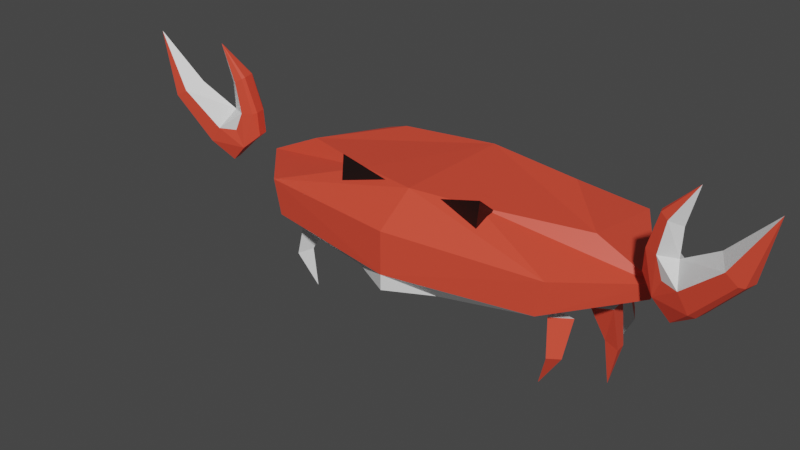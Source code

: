 # Source: crab.blend  (saved by Blender 2.83.19; exported with 4.5.12 LTS)
import bpy
from mathutils import Matrix  # noqa: F401  (used for matrix-valued properties, if any)

bpy.ops.wm.read_factory_settings(use_empty=True)
scene = bpy.context.scene
scene.name = 'Scene'

# ---- collections
col_collection = bpy.data.collections.new('Collection'); scene.collection.children.link(col_collection)

# ---- materials (node trees are filled in below, after node groups)
mat_shell = bpy.data.materials.new('Shell')
mat_shell.use_transparent_shadow = False
mat_edge = bpy.data.materials.new('Edge')
mat_edge.use_transparent_shadow = False
mat_eyes = bpy.data.materials.new('Eyes')
mat_eyes.use_transparent_shadow = False

# ---- material node trees
mat_shell.use_nodes = True; mat_shell.node_tree.nodes.clear()
_N = mat_shell.node_tree.nodes; _L = mat_shell.node_tree.links
n0 = _N.new('ShaderNodeBsdfPrincipled'); n0.name = 'Principled BSDF'; n0.location = (10, 300)
n0.distribution = 'GGX'
n0.subsurface_method = 'BURLEY'
n0.inputs[0].default_value = (0.8, 0.06998, 0.03708, 1.0)
n0.inputs[3].default_value = 1.45
n0.inputs[27].default_value = (0.0, 0.0, 0.0, 1.0)
n0.inputs[28].default_value = 1.0
n1 = _N.new('ShaderNodeOutputMaterial'); n1.name = 'Material Output'; n1.location = (300, 300)
_L.new(n0.outputs[0], n1.inputs[0])
n1.is_active_output = True
mat_edge.use_nodes = True; mat_edge.node_tree.nodes.clear()
_N = mat_edge.node_tree.nodes; _L = mat_edge.node_tree.links
n0 = _N.new('ShaderNodeBsdfPrincipled'); n0.name = 'Principled BSDF'; n0.location = (10, 300)
n0.distribution = 'GGX'
n0.subsurface_method = 'BURLEY'
n0.inputs[3].default_value = 1.45
n0.inputs[27].default_value = (0.0, 0.0, 0.0, 1.0)
n0.inputs[28].default_value = 1.0
n1 = _N.new('ShaderNodeOutputMaterial'); n1.name = 'Material Output'; n1.location = (300, 300)
_L.new(n0.outputs[0], n1.inputs[0])
n1.is_active_output = True
mat_eyes.use_nodes = True; mat_eyes.node_tree.nodes.clear()
_N = mat_eyes.node_tree.nodes; _L = mat_eyes.node_tree.links
n0 = _N.new('ShaderNodeBsdfPrincipled'); n0.name = 'Principled BSDF'; n0.location = (10, 300)
n0.distribution = 'GGX'
n0.subsurface_method = 'BURLEY'
n0.inputs[0].default_value = (0.007194, 0.002017, 0.001443, 1.0)
n0.inputs[3].default_value = 1.45
n0.inputs[27].default_value = (0.0, 0.0, 0.0, 1.0)
n0.inputs[28].default_value = 1.0
n1 = _N.new('ShaderNodeOutputMaterial'); n1.name = 'Material Output'; n1.location = (300, 300)
_L.new(n0.outputs[0], n1.inputs[0])
n1.is_active_output = True

# ---- world
world_world = bpy.data.worlds.new('World'); scene.world = world_world
world_world.use_nodes = True; world_world.node_tree.nodes.clear()
_N = world_world.node_tree.nodes; _L = world_world.node_tree.links
n0 = _N.new('ShaderNodeOutputWorld'); n0.name = 'World Output'; n0.location = (300, 300)
n1 = _N.new('ShaderNodeBackground'); n1.name = 'Background'; n1.location = (10, 300)
n1.inputs[0].default_value = (0.05088, 0.05088, 0.05088, 1.0)
_L.new(n1.outputs[0], n0.inputs[0])
n0.is_active_output = True
world_world.color = (0.05088, 0.05088, 0.05088)
world_world.use_sun_shadow = False
world_world.sun_shadow_jitter_overblur = 0.0

# ---- meshes
me_cylinder = bpy.data.meshes.new('Cylinder')
me_cylinder.from_pydata([(-12.65, -1.347, 8.295), (-14.51, -1.822, 9.504), (-13.09, -2.195, 7.36), (-15.02, -2.604, 9.093), (-13.66, -2.252, 6.523), (-15.63, -2.698, 8.721), (-13.87, -1.937, 6.336), (-15.83, -2.484, 8.638), (-14.0, -1.415, 6.336), (-15.99, -1.878, 8.638), (-13.97, -1.037, 6.523), (-15.91, -1.595, 8.721), (-13.44, -0.8126, 7.36), (-15.33, -1.381, 9.093), (-16.74, -2.394, 11.9), (-12.69, -1.357, 9.724), (-11.83, -1.731, 8.346), (-12.14, -1.756, 9.962), (-11.23, -1.522, 8.383), (-11.76, -1.62, 10.18), (-11.15, -1.269, 8.391), (-11.71, -1.442, 10.23), (-11.3, -0.6911, 8.391), (-11.87, -0.8107, 10.23), (-11.49, -0.509, 8.383), (-12.0, -0.6772, 10.18), (-12.11, -0.6133, 8.346), (-12.4, -0.7387, 9.962), (-13.23, -1.494, 11.73), (-12.22, -1.821, 7.364), (-11.83, -1.729, 6.433), (-11.07, -1.25, 7.159), (-11.22, -0.6719, 7.159), (-12.11, -0.6149, 6.433), (-12.54, -0.5705, 7.364), (-12.71, -1.64, 5.528), (-12.85, -1.118, 5.528), (-7.209, -1.544, 2.022), (-6.683, -0.7566, 3.525), (-7.533, -2.323, 1.933), (-7.304, -2.029, 3.822), (-7.998, -1.77, 1.806), (-8.087, -1.096, 3.608), (-6.828, -1.681, 0.03819), (-7.938, 0.554, 3.359), (-8.826, 0.4995, 2.021), (-9.631, 0.2491, 1.924), (-9.241, 0.234, 3.899), (-9.505, 0.963, 1.811), (-9.029, 1.437, 3.709), (-9.27, 0.2635, 0.03024), (-7.404, 2.385, 3.479), (-7.994, 3.174, 2.029), (-8.799, 3.276, 1.784), (-8.847, 2.46, 3.542), (-8.445, 3.89, 1.974), (-8.25, 3.494, 3.862), (-7.902, 3.723, 0.08335), (12.65, -1.347, 8.295), (14.51, -1.822, 9.504), (13.09, -2.195, 7.36), (15.02, -2.604, 9.093), (13.66, -2.252, 6.523), (15.63, -2.698, 8.721), (13.87, -1.937, 6.336), (15.83, -2.484, 8.638), (14.0, -1.415, 6.336), (15.99, -1.878, 8.638), (13.97, -1.037, 6.523), (15.91, -1.595, 8.721), (13.44, -0.8126, 7.36), (15.33, -1.381, 9.093), (16.74, -2.394, 11.9), (12.69, -1.357, 9.724), (11.83, -1.731, 8.346), (12.14, -1.756, 9.962), (11.23, -1.522, 8.383), (11.76, -1.62, 10.18), (11.15, -1.269, 8.391), (11.71, -1.442, 10.23), (11.3, -0.6911, 8.391), (11.87, -0.8107, 10.23), (11.49, -0.509, 8.383), (12.0, -0.6772, 10.18), (12.11, -0.6133, 8.346), (12.4, -0.7387, 9.962), (13.23, -1.494, 11.73), (12.22, -1.821, 7.364), (11.83, -1.729, 6.433), (11.07, -1.25, 7.159), (11.22, -0.6719, 7.159), (12.11, -0.6149, 6.433), (12.54, -0.5705, 7.364), (12.71, -1.64, 5.528), (12.85, -1.118, 5.528), (7.209, -1.544, 2.022), (6.683, -0.7566, 3.525), (7.533, -2.323, 1.933), (7.304, -2.029, 3.822), (7.998, -1.77, 1.806), (8.087, -1.096, 3.608), (6.828, -1.681, 0.03819), (7.938, 0.554, 3.359), (8.826, 0.4995, 2.021), (9.631, 0.2491, 1.924), (9.241, 0.234, 3.899), (9.505, 0.963, 1.811), (9.029, 1.437, 3.709), (9.27, 0.2635, 0.03024), (7.404, 2.385, 3.479), (7.994, 3.174, 2.029), (8.799, 3.276, 1.784), (8.847, 2.46, 3.542), (8.445, 3.89, 1.974), (8.25, 3.494, 3.862), (7.902, 3.723, 0.08335)], [], [(0, 1, 3, 2), (2, 3, 5, 4), (4, 5, 7, 6), (6, 7, 9, 8), (8, 9, 11, 10), (11, 9, 14), (10, 11, 13, 12), (12, 13, 1, 0), (4, 6, 35, 30), (3, 1, 14), (7, 5, 14), (13, 11, 14), (9, 7, 14), (1, 13, 14), (5, 3, 14), (0, 16, 17, 15), (16, 18, 19, 17), (18, 20, 21, 19), (20, 22, 23, 21), (22, 24, 25, 23), (25, 28, 23), (24, 26, 27, 25), (26, 0, 15, 27), (17, 28, 15), (21, 28, 19), (27, 28, 25), (23, 28, 21), (15, 28, 27), (19, 28, 17), (24, 33, 34, 26), (20, 31, 32, 22), (16, 29, 30, 18), (22, 32, 33, 24), (18, 30, 31, 20), (10, 12, 34, 33), (6, 8, 36, 35), (2, 4, 30, 29), (8, 10, 33, 36), (2, 29, 16, 0), (12, 0, 26, 34), (30, 33, 32, 31), (33, 30, 35, 36), (37, 38, 40, 39), (39, 40, 42, 41), (40, 38, 42), (41, 42, 38, 37), (41, 37, 43), (45, 44, 47, 46), (39, 41, 43), (37, 39, 43), (46, 47, 49, 48), (47, 44, 49), (48, 49, 44, 45), (48, 45, 50), (46, 48, 50), (45, 46, 50), (52, 51, 54, 53), (53, 54, 56, 55), (54, 51, 56), (55, 56, 51, 52), (55, 52, 57), (53, 55, 57), (52, 53, 57), (58, 60, 61, 59), (60, 62, 63, 61), (62, 64, 65, 63), (64, 66, 67, 65), (66, 68, 69, 67), (69, 72, 67), (68, 70, 71, 69), (70, 58, 59, 71), (62, 88, 93, 64), (61, 72, 59), (65, 72, 63), (71, 72, 69), (67, 72, 65), (59, 72, 71), (63, 72, 61), (58, 73, 75, 74), (74, 75, 77, 76), (76, 77, 79, 78), (78, 79, 81, 80), (80, 81, 83, 82), (83, 81, 86), (82, 83, 85, 84), (84, 85, 73, 58), (75, 73, 86), (79, 77, 86), (85, 83, 86), (81, 79, 86), (73, 85, 86), (77, 75, 86), (82, 84, 92, 91), (78, 80, 90, 89), (74, 76, 88, 87), (80, 82, 91, 90), (76, 78, 89, 88), (68, 91, 92, 70), (64, 93, 94, 66), (60, 87, 88, 62), (66, 94, 91, 68), (60, 58, 74, 87), (70, 92, 84, 58), (88, 89, 90, 91), (91, 94, 93, 88), (95, 97, 98, 96), (97, 99, 100, 98), (98, 100, 96), (99, 95, 96, 100), (99, 101, 95), (103, 104, 105, 102), (97, 101, 99), (95, 101, 97), (104, 106, 107, 105), (105, 107, 102), (106, 103, 102, 107), (106, 108, 103), (104, 108, 106), (103, 108, 104), (110, 111, 112, 109), (111, 113, 114, 112), (112, 114, 109), (113, 110, 109, 114), (113, 115, 110), (111, 115, 113), (110, 115, 111)])
me_cylinder.polygons.foreach_set('material_index', [1, 0, 0, 0, 0, 0, 0, 1, 0, 1, 0, 0, 0, 1, 0, 1, 0, 0, 0, 0, 0, 0, 1, 1, 0, 0, 0, 1, 0, 0, 0, 0, 0, 0, 0, 0, 0, 0, 1, 1, 0, 0, 1, 0, 1, 1, 1, 0, 0, 1, 0, 1, 1, 1, 0, 0, 1, 0, 1, 1, 1, 0, 1, 1, 0, 0, 0, 0, 0, 0, 1, 0, 1, 0, 0, 0, 1, 0, 1, 0, 0, 0, 0, 0, 0, 1, 1, 0, 0, 0, 1, 0, 0, 0, 0, 0, 0, 0, 0, 0, 0, 1, 1, 0, 0, 1, 0, 1, 1, 1, 0, 0, 1, 0, 1, 1, 1, 0, 0, 1, 0, 1, 1, 1, 0, 1])
_uv = me_cylinder.uv_layers.new(name='UVMap')
_uv.uv.foreach_set('vector', [1.0, 0.5, 1.0, 1.0, 0.8571, 1.0, 0.8571, 0.5, 0.8571, 0.5, 0.8571, 1.0, 0.7143, 1.0, 0.7143, 0.5, 0.7143, 0.5, 0.7143, 1.0, 0.5714, 1.0, 0.5714, 0.5, 0.5714, 0.5, 0.5714, 1.0, 0.4286, 1.0, 0.4286, 0.5, 0.4286, 0.5, 0.4286, 1.0, 0.2857, 1.0, 0.2857, 0.5, 0.2857, 1.0, 0.4286, 1.0, 0.2857, 1.0, 0.2857, 0.5, 0.2857, 1.0, 0.1429, 1.0, 0.1429, 0.5, 0.1429, 0.5, 0.1429, 1.0, 2.98e-08, 1.0, 2.98e-08, 0.5, 0.7143, 0.5, 0.5714, 0.5, 0.5714, 0.5, 0.7143, 0.5, 0.8571, 1.0, 1.0, 1.0, 0.8571, 1.0, 0.5714, 1.0, 0.7143, 1.0, 0.5714, 1.0, 0.1429, 1.0, 0.2857, 1.0, 0.1429, 1.0, 0.4286, 1.0, 0.5714, 1.0, 0.4286, 1.0, 2.98e-08, 1.0, 0.1429, 1.0, 2.98e-08, 1.0, 0.7143, 1.0, 0.8571, 1.0, 0.7143, 1.0, 1.0, 0.5, 0.8571, 0.5, 0.8571, 1.0, 1.0, 1.0, 0.8571, 0.5, 0.7143, 0.5, 0.7143, 1.0, 0.8571, 1.0, 0.7143, 0.5, 0.5714, 0.5, 0.5714, 1.0, 0.7143, 1.0, 0.5714, 0.5, 0.4286, 0.5, 0.4286, 1.0, 0.5714, 1.0, 0.4286, 0.5, 0.2857, 0.5, 0.2857, 1.0, 0.4286, 1.0, 0.2857, 1.0, 0.2857, 1.0, 0.4286, 1.0, 0.2857, 0.5, 0.1429, 0.5, 0.1429, 1.0, 0.2857, 1.0, 0.1429, 0.5, 2.98e-08, 0.5, 2.98e-08, 1.0, 0.1429, 1.0, 0.8571, 1.0, 0.8571, 1.0, 1.0, 1.0, 0.5714, 1.0, 0.5714, 1.0, 0.7143, 1.0, 0.1429, 1.0, 0.1429, 1.0, 0.2857, 1.0, 0.4286, 1.0, 0.4286, 1.0, 0.5714, 1.0, 2.98e-08, 1.0, 2.98e-08, 1.0, 0.1429, 1.0, 0.7143, 1.0, 0.7143, 1.0, 0.8571, 1.0, 0.2857, 0.5, 0.2857, 0.5, 0.1429, 0.5, 0.1429, 0.5, 0.5714, 0.5, 0.5714, 0.5, 0.4286, 0.5, 0.4286, 0.5, 0.8571, 0.5, 0.8571, 0.5, 0.7143, 0.5, 0.7143, 0.5, 0.4286, 0.5, 0.4286, 0.5, 0.2857, 0.5, 0.2857, 0.5, 0.7143, 0.5, 0.7143, 0.5, 0.5714, 0.5, 0.5714, 0.5, 0.2857, 0.5, 0.1429, 0.5, 0.1429, 0.5, 0.2857, 0.5, 0.5714, 0.5, 0.4286, 0.5, 0.4286, 0.5, 0.5714, 0.5, 0.8571, 0.5, 0.7143, 0.5, 0.7143, 0.5, 0.8571, 0.5, 0.4286, 0.5, 0.2857, 0.5, 0.2857, 0.5, 0.4286, 0.5, 0.8571, 0.5, 0.8571, 0.5, 0.8571, 0.5, 1.0, 0.5, 0.1429, 0.5, 2.98e-08, 0.5, 0.1429, 0.5, 0.1429, 0.5, 0.7143, 0.5, 0.2857, 0.5, 0.4286, 0.5, 0.5714, 0.5, 0.2857, 0.5, 0.7143, 0.5, 0.5714, 0.5, 0.4286, 0.5, 1.0, 0.5, 1.0, 1.0, 0.6667, 1.0, 0.6667, 0.5, 0.6667, 0.5, 0.6667, 1.0, 0.3333, 1.0, 0.3333, 0.5, 0.4578, 0.13, 0.25, 0.49, 0.04215, 0.13, 0.3333, 0.5, 0.3333, 1.0, -5.96e-08, 1.0, -5.96e-08, 0.5, 0.3333, 0.5, -5.96e-08, 0.5, 0.3333, 0.5, 1.0, 0.5, 1.0, 1.0, 0.6667, 1.0, 0.6667, 0.5, 0.6667, 0.5, 0.3333, 0.5, 0.6667, 0.5, 1.0, 0.5, 0.6667, 0.5, 1.0, 0.5, 0.6667, 0.5, 0.6667, 1.0, 0.3333, 1.0, 0.3333, 0.5, 0.4578, 0.13, 0.25, 0.49, 0.04215, 0.13, 0.3333, 0.5, 0.3333, 1.0, -5.96e-08, 1.0, -5.96e-08, 0.5, 0.3333, 0.5, -5.96e-08, 0.5, 0.3333, 0.5, 0.6667, 0.5, 0.3333, 0.5, 0.6667, 0.5, 1.0, 0.5, 0.6667, 0.5, 1.0, 0.5, 1.0, 0.5, 1.0, 1.0, 0.6667, 1.0, 0.6667, 0.5, 0.6667, 0.5, 0.6667, 1.0, 0.3333, 1.0, 0.3333, 0.5, 0.4578, 0.13, 0.25, 0.49, 0.04215, 0.13, 0.3333, 0.5, 0.3333, 1.0, -5.96e-08, 1.0, -5.96e-08, 0.5, 0.3333, 0.5, -5.96e-08, 0.5, 0.3333, 0.5, 0.6667, 0.5, 0.3333, 0.5, 0.6667, 0.5, 1.0, 0.5, 0.6667, 0.5, 1.0, 0.5, 1.0, 0.5, 0.8571, 0.5, 0.8571, 1.0, 1.0, 1.0, 0.8571, 0.5, 0.7143, 0.5, 0.7143, 1.0, 0.8571, 1.0, 0.7143, 0.5, 0.5714, 0.5, 0.5714, 1.0, 0.7143, 1.0, 0.5714, 0.5, 0.4286, 0.5, 0.4286, 1.0, 0.5714, 1.0, 0.4286, 0.5, 0.2857, 0.5, 0.2857, 1.0, 0.4286, 1.0, 0.2857, 1.0, 0.2857, 1.0, 0.4286, 1.0, 0.2857, 0.5, 0.1429, 0.5, 0.1429, 1.0, 0.2857, 1.0, 0.1429, 0.5, 2.98e-08, 0.5, 2.98e-08, 1.0, 0.1429, 1.0, 0.7143, 0.5, 0.7143, 0.5, 0.5714, 0.5, 0.5714, 0.5, 0.8571, 1.0, 0.8571, 1.0, 1.0, 1.0, 0.5714, 1.0, 0.5714, 1.0, 0.7143, 1.0, 0.1429, 1.0, 0.1429, 1.0, 0.2857, 1.0, 0.4286, 1.0, 0.4286, 1.0, 0.5714, 1.0, 2.98e-08, 1.0, 2.98e-08, 1.0, 0.1429, 1.0, 0.7143, 1.0, 0.7143, 1.0, 0.8571, 1.0, 1.0, 0.5, 1.0, 1.0, 0.8571, 1.0, 0.8571, 0.5, 0.8571, 0.5, 0.8571, 1.0, 0.7143, 1.0, 0.7143, 0.5, 0.7143, 0.5, 0.7143, 1.0, 0.5714, 1.0, 0.5714, 0.5, 0.5714, 0.5, 0.5714, 1.0, 0.4286, 1.0, 0.4286, 0.5, 0.4286, 0.5, 0.4286, 1.0, 0.2857, 1.0, 0.2857, 0.5, 0.2857, 1.0, 0.4286, 1.0, 0.2857, 1.0, 0.2857, 0.5, 0.2857, 1.0, 0.1429, 1.0, 0.1429, 0.5, 0.1429, 0.5, 0.1429, 1.0, 2.98e-08, 1.0, 2.98e-08, 0.5, 0.8571, 1.0, 1.0, 1.0, 0.8571, 1.0, 0.5714, 1.0, 0.7143, 1.0, 0.5714, 1.0, 0.1429, 1.0, 0.2857, 1.0, 0.1429, 1.0, 0.4286, 1.0, 0.5714, 1.0, 0.4286, 1.0, 2.98e-08, 1.0, 0.1429, 1.0, 2.98e-08, 1.0, 0.7143, 1.0, 0.8571, 1.0, 0.7143, 1.0, 0.2857, 0.5, 0.1429, 0.5, 0.1429, 0.5, 0.2857, 0.5, 0.5714, 0.5, 0.4286, 0.5, 0.4286, 0.5, 0.5714, 0.5, 0.8571, 0.5, 0.7143, 0.5, 0.7143, 0.5, 0.8571, 0.5, 0.4286, 0.5, 0.2857, 0.5, 0.2857, 0.5, 0.4286, 0.5, 0.7143, 0.5, 0.5714, 0.5, 0.5714, 0.5, 0.7143, 0.5, 0.2857, 0.5, 0.2857, 0.5, 0.1429, 0.5, 0.1429, 0.5, 0.5714, 0.5, 0.5714, 0.5, 0.4286, 0.5, 0.4286, 0.5, 0.8571, 0.5, 0.8571, 0.5, 0.7143, 0.5, 0.7143, 0.5, 0.4286, 0.5, 0.4286, 0.5, 0.2857, 0.5, 0.2857, 0.5, 0.8571, 0.5, 1.0, 0.5, 0.8571, 0.5, 0.8571, 0.5, 0.1429, 0.5, 0.1429, 0.5, 0.1429, 0.5, 2.98e-08, 0.5, 0.7143, 0.5, 0.5714, 0.5, 0.4286, 0.5, 0.2857, 0.5, 0.2857, 0.5, 0.4286, 0.5, 0.5714, 0.5, 0.7143, 0.5, 1.0, 0.5, 0.6667, 0.5, 0.6667, 1.0, 1.0, 1.0, 0.6667, 0.5, 0.3333, 0.5, 0.3333, 1.0, 0.6667, 1.0, 0.4578, 0.13, 0.04215, 0.13, 0.25, 0.49, 0.3333, 0.5, -5.96e-08, 0.5, -5.96e-08, 1.0, 0.3333, 1.0, 0.3333, 0.5, 0.3333, 0.5, -5.96e-08, 0.5, 1.0, 0.5, 0.6667, 0.5, 0.6667, 1.0, 1.0, 1.0, 0.6667, 0.5, 0.6667, 0.5, 0.3333, 0.5, 1.0, 0.5, 1.0, 0.5, 0.6667, 0.5, 0.6667, 0.5, 0.3333, 0.5, 0.3333, 1.0, 0.6667, 1.0, 0.4578, 0.13, 0.04215, 0.13, 0.25, 0.49, 0.3333, 0.5, -5.96e-08, 0.5, -5.96e-08, 1.0, 0.3333, 1.0, 0.3333, 0.5, 0.3333, 0.5, -5.96e-08, 0.5, 0.6667, 0.5, 0.6667, 0.5, 0.3333, 0.5, 1.0, 0.5, 1.0, 0.5, 0.6667, 0.5, 1.0, 0.5, 0.6667, 0.5, 0.6667, 1.0, 1.0, 1.0, 0.6667, 0.5, 0.3333, 0.5, 0.3333, 1.0, 0.6667, 1.0, 0.4578, 0.13, 0.04215, 0.13, 0.25, 0.49, 0.3333, 0.5, -5.96e-08, 0.5, -5.96e-08, 1.0, 0.3333, 1.0, 0.3333, 0.5, 0.3333, 0.5, -5.96e-08, 0.5, 0.6667, 0.5, 0.6667, 0.5, 0.3333, 0.5, 1.0, 0.5, 1.0, 0.5, 0.6667, 0.5])
me_cylinder.materials.append(mat_shell)
me_cylinder.materials.append(mat_edge)
me_cylinder.materials.append(mat_eyes)
me_cylinder.use_remesh_fix_poles = True
me_cylinder.use_remesh_preserve_attributes = False
me_cylinder.use_mirror_z = True
me_cylinder.use_mirror_vertex_groups = False
me_cylinder.update()
me_cylinder_001 = bpy.data.meshes.new('Cylinder.001')
me_cylinder_001.from_pydata([(-5.085, 3.414, 7.8), (-8.2, -3.576e-07, 7.4), (-7.485, -3.414, 4.6), (-7.885, -3.414, 6.4), (-11.0, -2.384e-07, 5.2), (-11.2, -7.153e-07, 6.0), (-7.485, 5.414, 4.6), (-7.885, 5.414, 6.4), (-3.285, -1.814, 7.8), (-2.285, -3.414, 3.6), (-7.6, -5.96e-07, 4.0), (-2.285, 5.414, 3.6), (-0.9061, -2.268, 7.635), (-3.899, -2.813, 7.183), (-3.93, -0.8604, 7.177), (-3.932, -2.626, 8.592), (3.576e-07, -4.6, 3.6), (3.576e-07, 4.0, 8.0), (5.085, 3.414, 7.8), (8.2, 3.576e-07, 7.4), (3.576e-07, -4.6, 4.4), (3.576e-07, -4.6, 6.6), (7.485, -3.414, 4.6), (7.885, -3.414, 6.4), (11.0, 4.768e-07, 5.2), (11.2, 4.768e-07, 6.0), (7.485, 5.414, 4.6), (7.885, 5.414, 6.4), (-3.576e-07, 6.0, 4.4), (-3.576e-07, 6.0, 6.6), (3.285, -1.814, 7.8), (3.576e-07, -2.6, 8.0), (2.285, -3.414, 3.6), (7.6, 2.384e-07, 4.0), (2.285, 5.414, 3.6), (-3.576e-07, 6.0, 3.6), (0.9061, -2.268, 7.635), (3.899, -2.813, 7.183), (3.93, -0.8604, 7.177), (3.932, -2.626, 8.592)], [], [(7, 5, 1, 0), (29, 7, 0, 17), (20, 21, 3, 2), (2, 3, 5, 4), (4, 5, 7, 6), (6, 7, 29, 28), (3, 21, 31, 8), (5, 3, 8, 1), (2, 4, 10, 9), (4, 6, 11, 10), (20, 2, 9, 16), (6, 28, 35, 11), (0, 1, 17), (8, 17, 1), (31, 17, 8), (10, 11, 9), (35, 9, 11), (9, 35, 16), (12, 15, 13), (13, 15, 14), (14, 15, 12), (12, 13, 14), (27, 18, 19, 25), (29, 17, 18, 27), (20, 22, 23, 21), (22, 24, 25, 23), (24, 26, 27, 25), (26, 28, 29, 27), (23, 30, 31, 21), (25, 19, 30, 23), (22, 32, 33, 24), (24, 33, 34, 26), (20, 16, 32, 22), (26, 34, 35, 28), (18, 17, 19), (30, 19, 17), (31, 30, 17), (33, 32, 34), (35, 34, 32), (32, 16, 35), (36, 37, 39), (37, 38, 39), (38, 36, 39), (36, 38, 37)])
me_cylinder_001.polygons.foreach_set('material_index', [0, 0, 0, 0, 0, 0, 0, 0, 1, 1, 1, 1, 0, 0, 0, 1, 1, 1, 2, 2, 2, 2, 0, 0, 0, 0, 0, 0, 0, 0, 1, 1, 1, 1, 0, 0, 0, 1, 1, 1, 2, 2, 2, 2])
_uv = me_cylinder_001.uv_layers.new(name='UVMap')
_uv.uv.foreach_set('vector', [0.375, 1.0, 0.5, 1.0, 0.5, 1.0, 0.375, 1.0, 0.25, 1.0, 0.375, 1.0, 0.375, 1.0, 0.25, 1.0, 0.75, 0.5, 0.75, 1.0, 0.625, 1.0, 0.625, 0.5, 0.625, 0.5, 0.625, 1.0, 0.5, 1.0, 0.5, 0.5, 0.5, 0.5, 0.5, 1.0, 0.375, 1.0, 0.375, 0.5, 0.375, 0.5, 0.375, 1.0, 0.25, 1.0, 0.25, 0.5, 0.625, 1.0, 0.75, 1.0, 0.75, 1.0, 0.625, 1.0, 0.5, 1.0, 0.625, 1.0, 0.625, 1.0, 0.5, 1.0, 0.625, 0.5, 0.5, 0.5, 0.5, 0.5, 0.625, 0.5, 0.5, 0.5, 0.375, 0.5, 0.375, 0.5, 0.5, 0.5, 0.75, 0.5, 0.625, 0.5, 0.625, 0.5, 0.75, 0.5, 0.375, 0.5, 0.25, 0.5, 0.25, 0.5, 0.375, 0.5, 0.375, 1.0, 0.5, 1.0, 0.25, 1.0, 0.625, 1.0, 0.25, 1.0, 0.5, 1.0, 0.75, 1.0, 0.25, 1.0, 0.625, 1.0, 0.5, 0.5, 0.375, 0.5, 0.625, 0.5, 0.25, 0.5, 0.625, 0.5, 0.375, 0.5, 0.625, 0.5, 0.25, 0.5, 0.75, 0.5, 0.25, 0.49, 0.25, 0.25, 0.4578, 0.13, 0.4578, 0.13, 0.25, 0.25, 0.04215, 0.13, 0.04215, 0.13, 0.25, 0.25, 0.25, 0.49, 0.75, 0.49, 0.9578, 0.13, 0.5422, 0.13, 0.375, 1.0, 0.375, 1.0, 0.5, 1.0, 0.5, 1.0, 0.25, 1.0, 0.25, 1.0, 0.375, 1.0, 0.375, 1.0, 0.75, 0.5, 0.625, 0.5, 0.625, 1.0, 0.75, 1.0, 0.625, 0.5, 0.5, 0.5, 0.5, 1.0, 0.625, 1.0, 0.5, 0.5, 0.375, 0.5, 0.375, 1.0, 0.5, 1.0, 0.375, 0.5, 0.25, 0.5, 0.25, 1.0, 0.375, 1.0, 0.625, 1.0, 0.625, 1.0, 0.75, 1.0, 0.75, 1.0, 0.5, 1.0, 0.5, 1.0, 0.625, 1.0, 0.625, 1.0, 0.625, 0.5, 0.625, 0.5, 0.5, 0.5, 0.5, 0.5, 0.5, 0.5, 0.5, 0.5, 0.375, 0.5, 0.375, 0.5, 0.75, 0.5, 0.75, 0.5, 0.625, 0.5, 0.625, 0.5, 0.375, 0.5, 0.375, 0.5, 0.25, 0.5, 0.25, 0.5, 0.375, 1.0, 0.25, 1.0, 0.5, 1.0, 0.625, 1.0, 0.5, 1.0, 0.25, 1.0, 0.75, 1.0, 0.625, 1.0, 0.25, 1.0, 0.5, 0.5, 0.625, 0.5, 0.375, 0.5, 0.25, 0.5, 0.375, 0.5, 0.625, 0.5, 0.625, 0.5, 0.75, 0.5, 0.25, 0.5, 0.25, 0.49, 0.4578, 0.13, 0.25, 0.25, 0.4578, 0.13, 0.04215, 0.13, 0.25, 0.25, 0.04215, 0.13, 0.25, 0.49, 0.25, 0.25, 0.75, 0.49, 0.5422, 0.13, 0.9578, 0.13])
me_cylinder_001.materials.append(mat_shell)
me_cylinder_001.materials.append(mat_edge)
me_cylinder_001.materials.append(mat_eyes)
me_cylinder_001.use_remesh_fix_poles = True
me_cylinder_001.use_remesh_preserve_attributes = False
me_cylinder_001.use_mirror_z = True
me_cylinder_001.use_mirror_vertex_groups = False
me_cylinder_001.update()
arm_armature = bpy.data.armatures.new('Armature')  # bones are not reproduced

# ---- objects
ob_crab = bpy.data.objects.new('Crab', me_cylinder)
ob_centre = bpy.data.objects.new('Centre', None)
ob_armature = bpy.data.objects.new('Armature', arm_armature)
ob_shell = bpy.data.objects.new('Shell', me_cylinder_001)

# ---- transforms, parenting, visibility, modifiers, constraints
ob_crab.parent = ob_armature
ob_crab.location = (0.0, 1.192e-07, 0.0)
ob_crab.scale = (0.5, 0.5, 0.5)
ob_crab.lineart.crease_threshold = 0.0
ob_crab.use_mesh_mirror_z = True
_vg = ob_crab.vertex_groups.new(name='claw_bottom.L')
for _i, _w in zip([0, 1, 2, 3, 4, 5, 6, 7, 8, 9, 10, 11, 12, 13, 14, 29, 32, 33, 34, 35, 36], [0.1016, 0.9844, 0.9289, 1.001, 0.9629, 0.9995, 0.966, 0.999, 0.9618, 0.998, 0.931, 0.9971, 0.8282, 0.995, 0.9988, 0.09755, 0.0008898, 0.1017, 0.1639, 0.7994, 0.7931]): _vg.add([_i], _w, 'REPLACE')
_vg = ob_crab.vertex_groups.new(name='claw_top.L')
for _i, _w in zip([0, 2, 4, 6, 8, 10, 12, 15, 16, 17, 18, 19, 20, 21, 22, 23, 24, 25, 26, 27, 28, 29, 30, 31, 32, 33, 34, 35, 36], [0.8984, 0.07111, 0.02425, 0.01799, 0.02644, 0.06902, 0.1718, 0.9983, 0.9947, 1.0, 0.9969, 1.0, 0.9967, 0.9999, 0.9945, 0.9996, 0.9892, 0.9995, 0.9819, 0.9991, 0.9998, 0.9024, 0.9759, 0.9876, 0.9746, 0.8983, 0.8361, 0.2006, 0.2069]): _vg.add([_i], _w, 'REPLACE')
_vg = ob_crab.vertex_groups.new(name='fore_leg.L')
for _i, _w in zip([37, 38, 39, 40, 41, 42, 43, 44], [1.0, 1.0, 1.0, 1.0, 1.0, 1.0, 1.0, 0.0]): _vg.add([_i], _w, 'REPLACE')
_vg = ob_crab.vertex_groups.new(name='mid_leg.L')
_vg.add([44, 45, 46, 47, 48, 49, 50], 1.0, 'REPLACE')
_vg = ob_crab.vertex_groups.new(name='back_leg.L')
_vg.add([51, 52, 53, 54, 55, 56, 57], 1.0, 'REPLACE')
_vg = ob_crab.vertex_groups.new(name='claw_bottom.R')
for _i, _w in zip([58, 59, 60, 61, 62, 63, 64, 65, 66, 67, 68, 69, 70, 71, 72, 87, 90, 91, 92, 93, 94], [0.1016, 0.9844, 0.9289, 1.001, 0.9629, 0.9995, 0.966, 0.999, 0.9618, 0.998, 0.931, 0.9971, 0.8282, 0.995, 0.9988, 0.09755, 0.0008898, 0.1017, 0.1639, 0.7994, 0.7931]): _vg.add([_i], _w, 'REPLACE')
_vg = ob_crab.vertex_groups.new(name='claw_top.R')
for _i, _w in zip([58, 60, 62, 64, 66, 68, 70, 73, 74, 75, 76, 77, 78, 79, 80, 81, 82, 83, 84, 85, 86, 87, 88, 89, 90, 91, 92, 93, 94], [0.8984, 0.07111, 0.02425, 0.01799, 0.02644, 0.06902, 0.1718, 0.9983, 0.9947, 1.0, 0.9969, 1.0, 0.9967, 0.9999, 0.9945, 0.9996, 0.9892, 0.9995, 0.9819, 0.9991, 0.9998, 0.9024, 0.9759, 0.9876, 0.9746, 0.8983, 0.8361, 0.2006, 0.2069]): _vg.add([_i], _w, 'REPLACE')
_vg = ob_crab.vertex_groups.new(name='fore_leg.R')
for _i, _w in zip([95, 96, 97, 98, 99, 100, 101, 105, 106, 107, 108], [1.0, 0.9929, 1.0, 1.0, 1.0, 0.9603, 1.0, 0.0, 0.0, 0.0, 0.0]): _vg.add([_i], _w, 'REPLACE')
_vg = ob_crab.vertex_groups.new(name='mid_leg.R')
_vg.add([102, 103, 104, 105, 106, 107, 108], 1.0, 'REPLACE')
_vg = ob_crab.vertex_groups.new(name='back_leg.R')
_vg.add([109, 110, 111, 112, 113, 114, 115], 1.0, 'REPLACE')
_m = ob_crab.modifiers.new('Armature', 'ARMATURE')
_m.object = ob_armature
ob_centre.location = (0.0, 0.0, 2.9)
ob_centre.lineart.crease_threshold = 0.0
ob_armature.location = (0.0, 0.0, 0.0)
ob_armature.lineart.crease_threshold = 0.0
ob_shell.location = (0.0, 1.192e-07, 0.0)
ob_shell.scale = (0.5, 0.5, 0.5)
ob_shell.lineart.crease_threshold = 0.0
ob_shell.use_mesh_mirror_z = True
_vg = ob_shell.vertex_groups.new(name='claw_bottom.L')
_vg = ob_shell.vertex_groups.new(name='claw_top.L')
_vg = ob_shell.vertex_groups.new(name='fore_leg.L')
_vg = ob_shell.vertex_groups.new(name='mid_leg.L')
_vg = ob_shell.vertex_groups.new(name='back_leg.L')
_vg = ob_shell.vertex_groups.new(name='claw_bottom.R')
_vg = ob_shell.vertex_groups.new(name='claw_top.R')
_vg = ob_shell.vertex_groups.new(name='fore_leg.R')
_vg = ob_shell.vertex_groups.new(name='mid_leg.R')
_vg = ob_shell.vertex_groups.new(name='back_leg.R')

# ---- collection membership
col_collection.objects.link(ob_crab)
col_collection.objects.link(ob_centre)
col_collection.objects.link(ob_armature)
col_collection.objects.link(ob_shell)

# ---- scene / render settings (as saved in the file)
scene.frame_start = 1; scene.frame_end = 250; scene.frame_set(22)
scene.render.engine = 'BLENDER_EEVEE_NEXT'
scene.cycles.use_denoising = False
scene.cycles.samples = 128
scene.cycles.sampling_pattern = 'TABULATED_SOBOL'
scene.cycles.use_adaptive_sampling = False
scene.cycles.use_light_tree = False
scene.view_settings.view_transform = 'Filmic'
bpy.context.view_layer.update()

# ---- added for rendering (the .blend has no active camera and no usable light): camera, sun
cam_auto = bpy.data.cameras.new('AutoCamera')
cam_auto.lens = 50.0
cam_auto.sensor_width = 36.0
cam_auto.clip_end = 1000.0
ob_auto_camera = bpy.data.objects.new('AutoCamera', cam_auto)
scene.collection.objects.link(ob_auto_camera)
ob_auto_camera.location = (14.2915, -18.7615, 14.6212)
ob_auto_camera.rotation_euler = (1.09748, -7.21219e-08, 0.694738)
scene.camera = ob_auto_camera
light_auto_sun = bpy.data.lights.new('AutoSun', 'SUN')
light_auto_sun.energy = 3.0
light_auto_sun.angle = 0.0523599
ob_auto_sun = bpy.data.objects.new('AutoSun', light_auto_sun)
scene.collection.objects.link(ob_auto_sun)
ob_auto_sun.rotation_euler = (0.872665, 0.174533, 0.523599)
bpy.context.view_layer.update()
